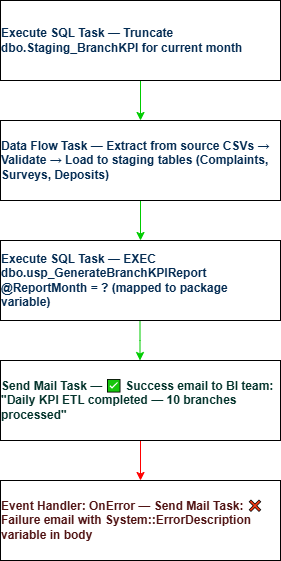

The diagram above was exported from draw.io. Its source (the exported page's mxGraphModel, read from the mxfile embedded in the PNG):
<mxGraphModel dx="838" dy="512" grid="1" gridSize="10" guides="1" tooltips="1" connect="1" arrows="1" fold="1" page="1" pageScale="1" pageWidth="850" pageHeight="1100" math="0" shadow="0">
  <root>
    <mxCell id="0" />
    <mxCell id="1" parent="0" />
    <mxCell id="iu3gNV_nz9Xsn-hV63W6-7" edge="1" parent="1" source="iu3gNV_nz9Xsn-hV63W6-1" style="edgeStyle=orthogonalEdgeStyle;rounded=0;orthogonalLoop=1;jettySize=auto;html=1;exitX=0.5;exitY=1;exitDx=0;exitDy=0;entryX=0.5;entryY=0;entryDx=0;entryDy=0;strokeColor=#00CC00;" target="iu3gNV_nz9Xsn-hV63W6-2">
      <mxGeometry relative="1" as="geometry" />
    </mxCell>
    <mxCell id="iu3gNV_nz9Xsn-hV63W6-1" parent="1" style="rounded=0;whiteSpace=wrap;html=1;" value="&lt;div style=&quot;text-align: start;&quot;&gt;&lt;span style=&quot;background-color: transparent;&quot;&gt;&lt;font color=&quot;#042c53&quot; face=&quot;Anthropic Sans, sans-serif&quot;&gt;&lt;b&gt;Execute SQL Task — Truncate dbo.Staging_BranchKPI for current month&lt;/b&gt;&lt;/font&gt;&lt;/span&gt;&lt;/div&gt;" vertex="1">
      <mxGeometry height="80" width="280" x="240" y="40" as="geometry" />
    </mxCell>
    <mxCell id="iu3gNV_nz9Xsn-hV63W6-12" edge="1" parent="1" source="iu3gNV_nz9Xsn-hV63W6-2" style="edgeStyle=orthogonalEdgeStyle;rounded=0;orthogonalLoop=1;jettySize=auto;html=1;strokeColor=#00CC00;" target="iu3gNV_nz9Xsn-hV63W6-3" value="">
      <mxGeometry relative="1" as="geometry" />
    </mxCell>
    <mxCell id="iu3gNV_nz9Xsn-hV63W6-2" parent="1" style="rounded=0;whiteSpace=wrap;html=1;" value="&lt;div style=&quot;text-align: start;&quot;&gt;&lt;span style=&quot;background-color: transparent;&quot;&gt;&lt;font color=&quot;#042c53&quot; face=&quot;Anthropic Sans, sans-serif&quot;&gt;&lt;b&gt;Data Flow Task — Extract from source CSVs → Validate → Load to staging tables (Complaints, Surveys, Deposits)&lt;/b&gt;&lt;/font&gt;&lt;/span&gt;&lt;/div&gt;" vertex="1">
      <mxGeometry height="80" width="280" x="240" y="160" as="geometry" />
    </mxCell>
    <mxCell id="iu3gNV_nz9Xsn-hV63W6-23" edge="1" parent="1" style="edgeStyle=orthogonalEdgeStyle;rounded=0;orthogonalLoop=1;jettySize=auto;html=1;strokeColor=#00CC00;" value="">
      <mxGeometry relative="1" as="geometry">
        <Array as="points">
          <mxPoint x="379.5" y="380" />
          <mxPoint x="379.5" y="380" />
        </Array>
        <mxPoint x="379.5" y="360" as="sourcePoint" />
        <mxPoint x="379.5" y="400" as="targetPoint" />
      </mxGeometry>
    </mxCell>
    <mxCell id="iu3gNV_nz9Xsn-hV63W6-3" parent="1" style="rounded=0;whiteSpace=wrap;html=1;" value="&lt;div style=&quot;text-align: start;&quot;&gt;&lt;span style=&quot;background-color: transparent;&quot;&gt;&lt;font color=&quot;#042c53&quot; face=&quot;Anthropic Sans, sans-serif&quot;&gt;&lt;b&gt;Execute SQL Task — EXEC dbo.usp_GenerateBranchKPIReport @ReportMonth = ? (mapped to package variable)&lt;/b&gt;&lt;/font&gt;&lt;/span&gt;&lt;/div&gt;" vertex="1">
      <mxGeometry height="80" width="280" x="240" y="280" as="geometry" />
    </mxCell>
    <mxCell id="iu3gNV_nz9Xsn-hV63W6-22" edge="1" parent="1" source="iu3gNV_nz9Xsn-hV63W6-4" style="edgeStyle=orthogonalEdgeStyle;rounded=0;orthogonalLoop=1;jettySize=auto;html=1;strokeColor=#FF0000;" target="iu3gNV_nz9Xsn-hV63W6-6" value="">
      <mxGeometry relative="1" as="geometry" />
    </mxCell>
    <mxCell id="iu3gNV_nz9Xsn-hV63W6-4" parent="1" style="rounded=0;whiteSpace=wrap;html=1;" value="&lt;div style=&quot;text-align: start;&quot;&gt;&lt;span style=&quot;background-color: transparent;&quot;&gt;&lt;font color=&quot;#04342c&quot; face=&quot;Anthropic Sans, sans-serif&quot;&gt;&lt;b&gt;Send Mail Task — ✅ Success email to BI team: &quot;Daily KPI ETL completed — 10 branches processed&quot;&lt;/b&gt;&lt;/font&gt;&lt;/span&gt;&lt;/div&gt;" vertex="1">
      <mxGeometry height="80" width="280" x="240" y="400" as="geometry" />
    </mxCell>
    <mxCell id="iu3gNV_nz9Xsn-hV63W6-6" parent="1" style="rounded=0;whiteSpace=wrap;html=1;" value="&lt;div style=&quot;text-align: start;&quot;&gt;&lt;span style=&quot;background-color: transparent;&quot;&gt;&lt;font color=&quot;#501313&quot; face=&quot;Anthropic Sans, sans-serif&quot;&gt;&lt;b&gt;Event Handler: OnError — Send Mail Task: ❌ Failure email with System::ErrorDescription variable in body&lt;/b&gt;&lt;/font&gt;&lt;/span&gt;&lt;/div&gt;" vertex="1">
      <mxGeometry height="80" width="280" x="240" y="520" as="geometry" />
    </mxCell>
  </root>
</mxGraphModel>